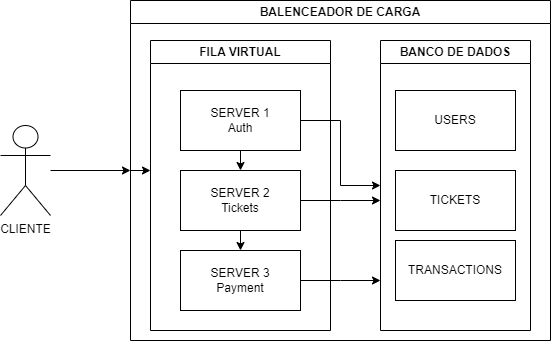

The diagram above was exported from draw.io. Its source (the exported page's mxGraphModel, read from the mxfile embedded in the PNG):
<mxGraphModel dx="1393" dy="789" grid="1" gridSize="10" guides="1" tooltips="1" connect="1" arrows="1" fold="1" page="1" pageScale="1" pageWidth="827" pageHeight="1169" math="0" shadow="0">
  <root>
    <mxCell id="0" />
    <mxCell id="1" parent="0" />
    <mxCell id="9vdtJ-3kUy64pOcV5swt-24" style="edgeStyle=orthogonalEdgeStyle;rounded=0;orthogonalLoop=1;jettySize=auto;html=1;exitX=0;exitY=0.5;exitDx=0;exitDy=0;" edge="1" parent="1" source="9vdtJ-3kUy64pOcV5swt-2">
      <mxGeometry relative="1" as="geometry">
        <mxPoint x="320" y="320" as="targetPoint" />
      </mxGeometry>
    </mxCell>
    <mxCell id="9vdtJ-3kUy64pOcV5swt-2" value="BALENCEADOR DE CARGA" style="swimlane;whiteSpace=wrap;html=1;" vertex="1" parent="1">
      <mxGeometry x="300" y="150" width="420" height="340" as="geometry" />
    </mxCell>
    <mxCell id="9vdtJ-3kUy64pOcV5swt-3" value="FILA VIRTUAL" style="swimlane;whiteSpace=wrap;html=1;startSize=23;" vertex="1" parent="9vdtJ-3kUy64pOcV5swt-2">
      <mxGeometry x="20" y="40" width="180" height="290" as="geometry" />
    </mxCell>
    <mxCell id="9vdtJ-3kUy64pOcV5swt-37" style="edgeStyle=orthogonalEdgeStyle;rounded=0;orthogonalLoop=1;jettySize=auto;html=1;exitX=0.5;exitY=1;exitDx=0;exitDy=0;entryX=0.5;entryY=0;entryDx=0;entryDy=0;" edge="1" parent="9vdtJ-3kUy64pOcV5swt-3" source="9vdtJ-3kUy64pOcV5swt-9" target="9vdtJ-3kUy64pOcV5swt-8">
      <mxGeometry relative="1" as="geometry" />
    </mxCell>
    <mxCell id="9vdtJ-3kUy64pOcV5swt-9" value="SERVER 1&lt;br&gt;Auth" style="rounded=0;whiteSpace=wrap;html=1;" vertex="1" parent="9vdtJ-3kUy64pOcV5swt-3">
      <mxGeometry x="30" y="50" width="120" height="60" as="geometry" />
    </mxCell>
    <mxCell id="9vdtJ-3kUy64pOcV5swt-21" style="edgeStyle=orthogonalEdgeStyle;rounded=0;orthogonalLoop=1;jettySize=auto;html=1;" edge="1" parent="9vdtJ-3kUy64pOcV5swt-3" source="9vdtJ-3kUy64pOcV5swt-8">
      <mxGeometry relative="1" as="geometry">
        <mxPoint x="230" y="160" as="targetPoint" />
      </mxGeometry>
    </mxCell>
    <mxCell id="9vdtJ-3kUy64pOcV5swt-38" style="edgeStyle=orthogonalEdgeStyle;rounded=0;orthogonalLoop=1;jettySize=auto;html=1;exitX=0.5;exitY=1;exitDx=0;exitDy=0;entryX=0.5;entryY=0;entryDx=0;entryDy=0;" edge="1" parent="9vdtJ-3kUy64pOcV5swt-3" source="9vdtJ-3kUy64pOcV5swt-8" target="9vdtJ-3kUy64pOcV5swt-7">
      <mxGeometry relative="1" as="geometry" />
    </mxCell>
    <mxCell id="9vdtJ-3kUy64pOcV5swt-8" value="SERVER 2&lt;br&gt;Tickets" style="rounded=0;whiteSpace=wrap;html=1;" vertex="1" parent="9vdtJ-3kUy64pOcV5swt-3">
      <mxGeometry x="30" y="130" width="120" height="60" as="geometry" />
    </mxCell>
    <mxCell id="9vdtJ-3kUy64pOcV5swt-22" style="edgeStyle=orthogonalEdgeStyle;rounded=0;orthogonalLoop=1;jettySize=auto;html=1;" edge="1" parent="9vdtJ-3kUy64pOcV5swt-3" source="9vdtJ-3kUy64pOcV5swt-7">
      <mxGeometry relative="1" as="geometry">
        <mxPoint x="230" y="240" as="targetPoint" />
      </mxGeometry>
    </mxCell>
    <mxCell id="9vdtJ-3kUy64pOcV5swt-7" value="SERVER 3&lt;br&gt;Payment" style="rounded=0;whiteSpace=wrap;html=1;" vertex="1" parent="9vdtJ-3kUy64pOcV5swt-3">
      <mxGeometry x="30" y="210" width="120" height="60" as="geometry" />
    </mxCell>
    <mxCell id="9vdtJ-3kUy64pOcV5swt-4" value="BANCO DE DADOS" style="swimlane;whiteSpace=wrap;html=1;" vertex="1" parent="9vdtJ-3kUy64pOcV5swt-2">
      <mxGeometry x="250" y="40" width="150" height="290" as="geometry" />
    </mxCell>
    <mxCell id="9vdtJ-3kUy64pOcV5swt-34" value="TICKETS" style="whiteSpace=wrap;html=1;" vertex="1" parent="9vdtJ-3kUy64pOcV5swt-4">
      <mxGeometry x="15" y="130" width="120" height="60" as="geometry" />
    </mxCell>
    <mxCell id="9vdtJ-3kUy64pOcV5swt-39" value="USERS" style="whiteSpace=wrap;html=1;" vertex="1" parent="9vdtJ-3kUy64pOcV5swt-4">
      <mxGeometry x="15" y="50" width="120" height="60" as="geometry" />
    </mxCell>
    <mxCell id="9vdtJ-3kUy64pOcV5swt-40" value="TRANSACTIONS" style="whiteSpace=wrap;html=1;" vertex="1" parent="9vdtJ-3kUy64pOcV5swt-4">
      <mxGeometry x="15" y="200" width="120" height="60" as="geometry" />
    </mxCell>
    <mxCell id="9vdtJ-3kUy64pOcV5swt-20" style="edgeStyle=orthogonalEdgeStyle;rounded=0;orthogonalLoop=1;jettySize=auto;html=1;entryX=0;entryY=0.5;entryDx=0;entryDy=0;" edge="1" parent="9vdtJ-3kUy64pOcV5swt-2" source="9vdtJ-3kUy64pOcV5swt-9" target="9vdtJ-3kUy64pOcV5swt-4">
      <mxGeometry relative="1" as="geometry" />
    </mxCell>
    <mxCell id="9vdtJ-3kUy64pOcV5swt-35" style="edgeStyle=orthogonalEdgeStyle;rounded=0;orthogonalLoop=1;jettySize=auto;html=1;entryX=0;entryY=0.5;entryDx=0;entryDy=0;" edge="1" parent="1" source="9vdtJ-3kUy64pOcV5swt-14" target="9vdtJ-3kUy64pOcV5swt-2">
      <mxGeometry relative="1" as="geometry" />
    </mxCell>
    <mxCell id="9vdtJ-3kUy64pOcV5swt-14" value="CLIENTE" style="shape=umlActor;verticalLabelPosition=bottom;verticalAlign=top;html=1;outlineConnect=0;" vertex="1" parent="1">
      <mxGeometry x="170" y="275" width="50" height="90" as="geometry" />
    </mxCell>
  </root>
</mxGraphModel>